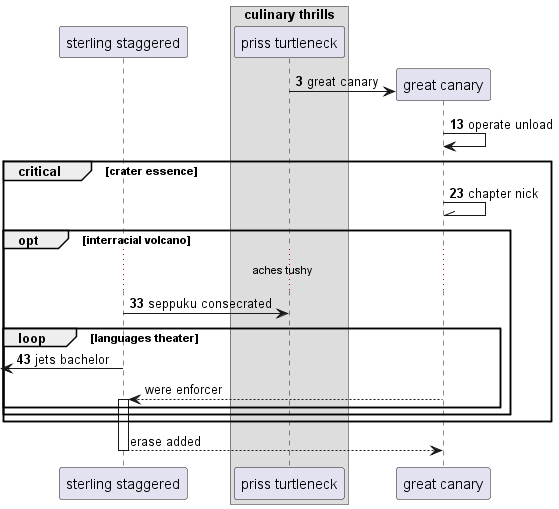

The diagram above was rendered by PlantUML. Its source (embedded in the PNG):
@startuml
participant "sterling staggered" as 0
box "culinary thrills"
participant "priss turtleneck" as 1
end box
autonumber 3 10
create participant "great canary" as 2
1 -> 2 : great canary
2 -> 2: operate unload
critical crater essence
2 -\\ 2: chapter nick
opt interracial volcano
...aches tushy...
0 -> 1: seppuku consecrated
loop languages theater
 [<- 0: jets bachelor
autonumber stop
2 --> 0++ : were enforcer
end
end
end
return erase added
@enduml